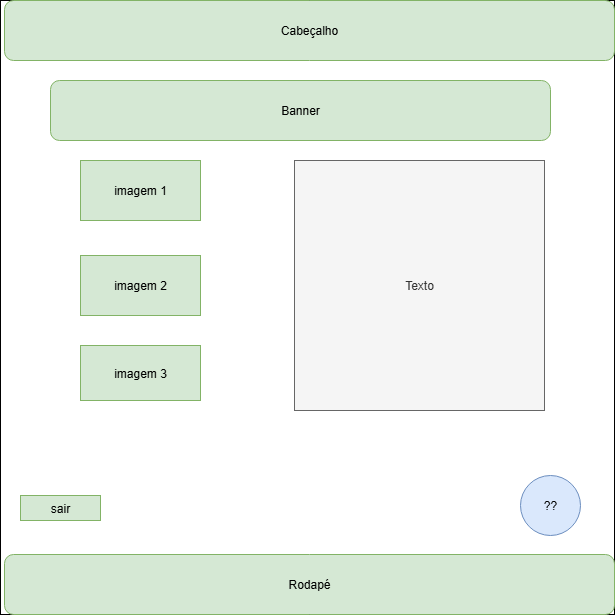

The diagram above was exported from draw.io. Its source (the exported page's mxGraphModel, read from the mxfile embedded in the PNG):
<mxGraphModel dx="1426" dy="777" grid="1" gridSize="10" guides="1" tooltips="1" connect="1" arrows="1" fold="1" page="1" pageScale="1" pageWidth="827" pageHeight="1169" math="0" shadow="0">
  <root>
    <mxCell id="0" />
    <mxCell id="1" parent="0" />
    <mxCell id="rHjVe8BeCuJgj_TU3LPx-1" value="" style="whiteSpace=wrap;html=1;aspect=fixed;" vertex="1" parent="1">
      <mxGeometry x="370" y="260" width="80" height="80" as="geometry" />
    </mxCell>
    <mxCell id="rHjVe8BeCuJgj_TU3LPx-2" value="" style="whiteSpace=wrap;html=1;aspect=fixed;" vertex="1" parent="1">
      <mxGeometry x="120" y="50" width="614" height="614" as="geometry" />
    </mxCell>
    <mxCell id="rHjVe8BeCuJgj_TU3LPx-3" value="imagem 1" style="rounded=0;whiteSpace=wrap;html=1;fillColor=#d5e8d4;strokeColor=#82b366;" vertex="1" parent="1">
      <mxGeometry x="200" y="210" width="120" height="60" as="geometry" />
    </mxCell>
    <mxCell id="rHjVe8BeCuJgj_TU3LPx-4" value="&lt;div&gt;imagem 2&lt;/div&gt;" style="rounded=0;whiteSpace=wrap;html=1;fillColor=#d5e8d4;strokeColor=#82b366;" vertex="1" parent="1">
      <mxGeometry x="200" y="305" width="120" height="60" as="geometry" />
    </mxCell>
    <mxCell id="rHjVe8BeCuJgj_TU3LPx-8" value="??" style="ellipse;whiteSpace=wrap;html=1;aspect=fixed;fillColor=#dae8fc;strokeColor=#6c8ebf;" vertex="1" parent="1">
      <mxGeometry x="640" y="525" width="60" height="60" as="geometry" />
    </mxCell>
    <mxCell id="rHjVe8BeCuJgj_TU3LPx-9" value="Banner" style="rounded=1;whiteSpace=wrap;html=1;fillColor=#d5e8d4;strokeColor=#82b366;" vertex="1" parent="1">
      <mxGeometry x="170" y="130" width="500" height="60" as="geometry" />
    </mxCell>
    <mxCell id="rHjVe8BeCuJgj_TU3LPx-10" value="Cabeçalho" style="rounded=1;whiteSpace=wrap;html=1;fillColor=#d5e8d4;strokeColor=#82b366;" vertex="1" parent="1">
      <mxGeometry x="124" y="50" width="610" height="60" as="geometry" />
    </mxCell>
    <mxCell id="rHjVe8BeCuJgj_TU3LPx-13" value="imagem 3" style="rounded=0;whiteSpace=wrap;html=1;fillColor=#d5e8d4;strokeColor=#82b366;" vertex="1" parent="1">
      <mxGeometry x="200" y="395" width="120" height="55" as="geometry" />
    </mxCell>
    <mxCell id="rHjVe8BeCuJgj_TU3LPx-14" value="Rodapé" style="rounded=1;whiteSpace=wrap;html=1;fillColor=#d5e8d4;strokeColor=#82b366;" vertex="1" parent="1">
      <mxGeometry x="124" y="604" width="610" height="60" as="geometry" />
    </mxCell>
    <mxCell id="rHjVe8BeCuJgj_TU3LPx-15" value="Texto" style="whiteSpace=wrap;html=1;aspect=fixed;fillColor=#f5f5f5;fontColor=#333333;strokeColor=#666666;" vertex="1" parent="1">
      <mxGeometry x="414" y="210" width="250" height="250" as="geometry" />
    </mxCell>
    <mxCell id="rHjVe8BeCuJgj_TU3LPx-16" value="sair" style="rounded=0;whiteSpace=wrap;html=1;fillColor=#d5e8d4;strokeColor=#82b366;" vertex="1" parent="1">
      <mxGeometry x="140" y="545" width="80" height="25" as="geometry" />
    </mxCell>
  </root>
</mxGraphModel>